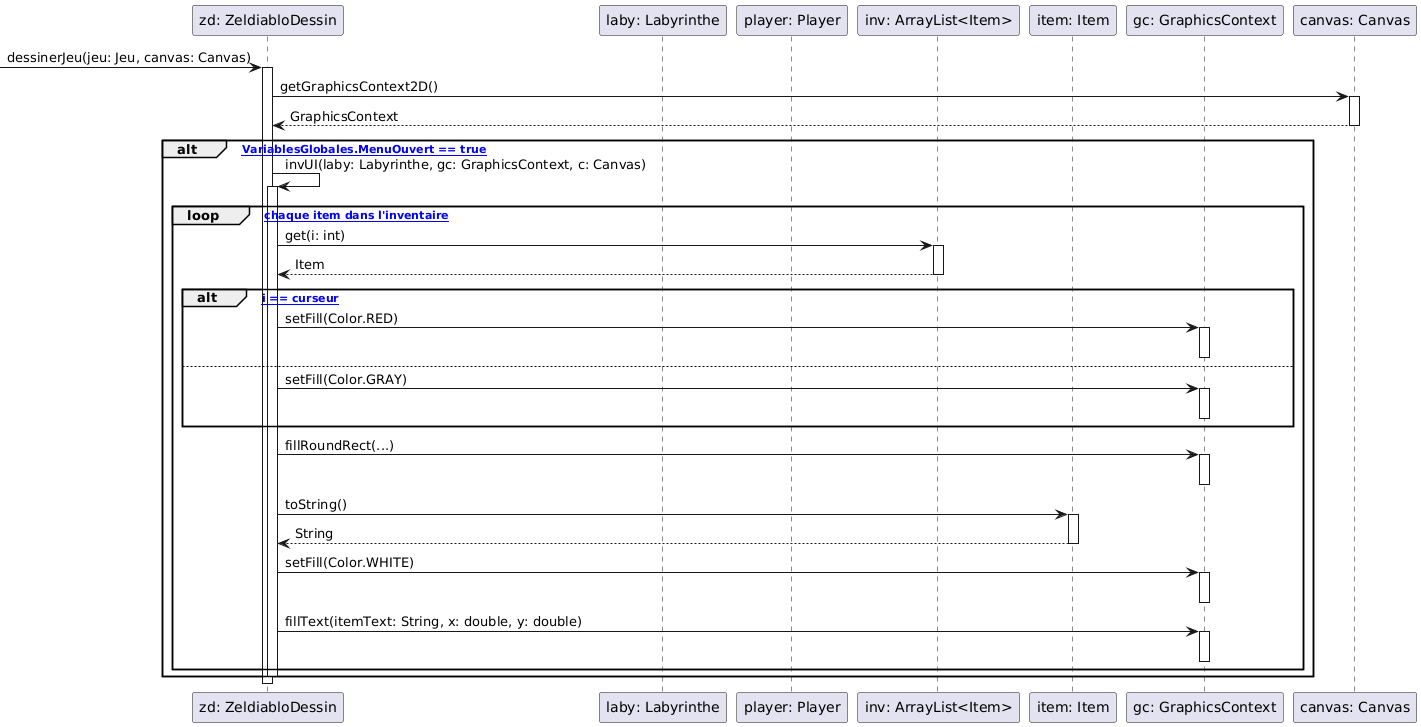

The diagram above was rendered by PlantUML. Its source (embedded in the PNG):
@startuml
participant "zd: ZeldiabloDessin" as ZD
participant "laby: Labyrinthe" as Laby
participant "player: Player" as Player
participant "inv: ArrayList<Item>" as Inventory
participant "item: Item" as Item
participant "gc: GraphicsContext" as GC
participant "canvas: Canvas" as Canvas

-> ZD : dessinerJeu(jeu: Jeu, canvas: Canvas)
activate ZD

ZD -> Canvas : getGraphicsContext2D()
activate Canvas
Canvas --> ZD : GraphicsContext
deactivate Canvas

alt [si VariablesGlobales.MenuOuvert == true]
    ZD -> ZD : invUI(laby: Labyrinthe, gc: GraphicsContext, c: Canvas)
    activate ZD
    
  
    
    loop [pour chaque item dans l'inventaire]
        ZD -> Inventory : get(i: int)
        activate Inventory
        Inventory --> ZD : Item
        deactivate Inventory
        
        alt [si i == curseur]
            ZD -> GC : setFill(Color.RED)
            activate GC
            deactivate GC
        else
            ZD -> GC : setFill(Color.GRAY)
            activate GC
            deactivate GC
        end
        
        ZD -> GC : fillRoundRect(...)
        activate GC
        deactivate GC
        
        ZD -> Item : toString()
        activate Item
        Item --> ZD : String
        deactivate Item
        
        ZD -> GC : setFill(Color.WHITE)
        activate GC
        deactivate GC
        
        ZD -> GC : fillText(itemText: String, x: double, y: double)
        activate GC
        deactivate GC
    end
    
    deactivate ZD
end
deactivate ZD
@enduml